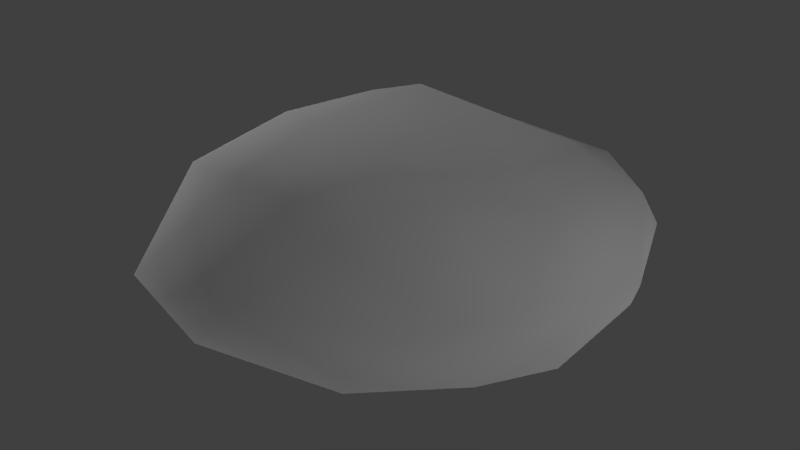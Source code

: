 # Source: rock3.blend  (saved by Blender 2.71.0; exported with 4.5.12 LTS)
import bpy
from mathutils import Matrix  # noqa: F401  (used for matrix-valued properties, if any)

bpy.ops.wm.read_factory_settings(use_empty=True)
scene = bpy.context.scene
scene.name = 'Scene'

# ---- collections
col_collection_1 = bpy.data.collections.new('Collection 1'); scene.collection.children.link(col_collection_1)

# ---- materials (node trees are filled in below, after node groups)
mat_material = bpy.data.materials.new('Material')
mat_material.alpha_threshold = 0.0
mat_material.use_transparent_shadow = False
mat_material.roughness = 0.5
mat_material.specular_intensity = 0.0
mat_material.line_color = (0.0, 0.0, 0.0, 1.0)

# ---- material node trees

# ---- world
world_world = bpy.data.worlds.new('World'); scene.world = world_world
world_world.color = (0.05088, 0.05088, 0.05088)
world_world.use_sun_shadow = False
world_world.sun_shadow_jitter_overblur = 0.0
world_world.cycles.sampling_method = 'MANUAL'
world_world.cycles.sample_map_resolution = 256

# ---- lights
light_point_006 = bpy.data.lights.new('Point.006', 'POINT')
light_point_006.transmission_factor = 0.0
light_point_006.energy = 100.0
light_point_006.shadow_buffer_clip_start = 0.5
light_point_006.shadow_soft_size = 0.1
light_point_006.shadow_maximum_resolution = 0.006
light_point_006.use_absolute_resolution = True
light_point_006.cycles.use_multiple_importance_sampling = False
light_point_005 = bpy.data.lights.new('Point.005', 'POINT')
light_point_005.transmission_factor = 0.0
light_point_005.energy = 100.0
light_point_005.shadow_buffer_clip_start = 0.5
light_point_005.shadow_soft_size = 0.1
light_point_005.shadow_maximum_resolution = 0.006
light_point_005.use_absolute_resolution = True
light_point_005.cycles.use_multiple_importance_sampling = False
light_point_004 = bpy.data.lights.new('Point.004', 'POINT')
light_point_004.transmission_factor = 0.0
light_point_004.energy = 100.0
light_point_004.shadow_buffer_clip_start = 0.5
light_point_004.shadow_soft_size = 0.1
light_point_004.shadow_maximum_resolution = 0.006
light_point_004.use_absolute_resolution = True
light_point_004.cycles.use_multiple_importance_sampling = False
light_point_003 = bpy.data.lights.new('Point.003', 'POINT')
light_point_003.transmission_factor = 0.0
light_point_003.energy = 100.0
light_point_003.shadow_buffer_clip_start = 0.5
light_point_003.shadow_soft_size = 0.1
light_point_003.shadow_maximum_resolution = 0.006
light_point_003.use_absolute_resolution = True
light_point_003.cycles.use_multiple_importance_sampling = False
light_point_002 = bpy.data.lights.new('Point.002', 'POINT')
light_point_002.transmission_factor = 0.0
light_point_002.energy = 100.0
light_point_002.shadow_buffer_clip_start = 0.5
light_point_002.shadow_soft_size = 0.1
light_point_002.shadow_maximum_resolution = 0.006
light_point_002.use_absolute_resolution = True
light_point_002.cycles.use_multiple_importance_sampling = False
light_point_001 = bpy.data.lights.new('Point.001', 'POINT')
light_point_001.transmission_factor = 0.0
light_point_001.energy = 100.0
light_point_001.shadow_buffer_clip_start = 0.5
light_point_001.shadow_soft_size = 0.1
light_point_001.shadow_maximum_resolution = 0.006
light_point_001.use_absolute_resolution = True
light_point_001.cycles.use_multiple_importance_sampling = False

# ---- meshes
me_icosphere_002 = bpy.data.meshes.new('Icosphere.002')
me_icosphere_002.from_pydata([(0.02459, 0.002374, -0.276), (0.5803, -0.287, -0.08234), (-0.2617, -0.7173, -0.05267), (-0.8461, -0.01166, -0.1368), (-0.202, 0.6692, -0.1305), (0.6829, 0.5329, -0.1179), (0.1849, -0.4321, 0.4816), (-0.6239, -0.3643, 0.3868), (-0.4835, 0.447, 0.4609), (0.3624, 0.8501, 0.2964), (0.6112, 0.04346, 0.3845), (0.1148, 0.1955, 0.5644), (-0.1415, -0.4089, -0.2141), (0.3583, -0.1747, -0.2255), (0.2401, -0.5381, -0.1253), (0.7003, 0.01842, -0.1188), (0.3956, 0.3086, -0.2454), (-0.482, -0.03799, -0.2716), (-0.6644, -0.4866, -0.1788), (-0.1069, 0.3949, -0.27), (-0.5902, 0.3299, -0.1662), (0.289, 0.7695, -0.168), (0.6658, -0.1396, 0.1445), (0.8139, 0.3223, 0.1037), (-0.01191, -0.6816, 0.1651), (0.4342, -0.4239, 0.09716), (-0.883, -0.2108, 0.09068), (-0.5599, -0.7141, 0.1001), (-0.4128, 0.5993, 0.1311), (-0.8146, 0.2201, 0.1248), (0.6129, 0.8221, 0.07849), (0.04917, 0.878, 0.07771), (0.3677, -0.142, 0.4207), (-0.1957, -0.5382, 0.5067), (-0.5825, 0.06699, 0.4591), (-0.06908, 0.7217, 0.3844), (0.6932, 0.5141, 0.3436), (0.1081, -0.2453, 0.564), (0.4122, 0.01553, 0.4962), (-0.2133, -0.1357, 0.5789), (-0.1754, 0.3692, 0.5796), (0.3104, 0.5584, 0.4402)], [], [(0, 13, 12), (1, 13, 15), (0, 12, 17), (0, 17, 19), (0, 19, 16), (1, 15, 22), (2, 14, 24), (3, 18, 26), (4, 20, 28), (5, 21, 30), (1, 22, 25), (2, 24, 27), (3, 26, 29), (4, 28, 31), (5, 30, 23), (6, 32, 37), (7, 33, 39), (8, 34, 40), (9, 35, 41), (10, 36, 38), (12, 14, 2), (12, 13, 14), (13, 1, 14), (15, 16, 5), (15, 13, 16), (13, 0, 16), (17, 18, 3), (17, 12, 18), (12, 2, 18), (19, 20, 4), (19, 17, 20), (17, 3, 20), (16, 21, 5), (16, 19, 21), (19, 4, 21), (22, 23, 10), (22, 15, 23), (15, 5, 23), (24, 25, 6), (24, 14, 25), (14, 1, 25), (26, 27, 7), (26, 18, 27), (18, 2, 27), (28, 29, 8), (28, 20, 29), (20, 3, 29), (30, 31, 9), (30, 21, 31), (21, 4, 31), (25, 32, 6), (25, 22, 32), (22, 10, 32), (27, 33, 7), (27, 24, 33), (24, 6, 33), (29, 34, 8), (29, 26, 34), (26, 7, 34), (31, 35, 9), (31, 28, 35), (28, 8, 35), (23, 36, 10), (23, 30, 36), (30, 9, 36), (37, 38, 11), (37, 32, 38), (32, 10, 38), (39, 37, 11), (39, 33, 37), (33, 6, 37), (40, 39, 11), (40, 34, 39), (34, 7, 39), (41, 40, 11), (41, 35, 40), (35, 8, 40), (38, 41, 11), (38, 36, 41), (36, 9, 41)])
me_icosphere_002.polygons.foreach_set('use_smooth', [True] * 80)
_uv = me_icosphere_002.uv_layers.new(name='UVMap')
_uv.uv.foreach_set('vector', [0.7767, 0.2985, 0.8565, 0.2525, 0.8019, 0.4292, 0.9366, 0.2316, 0.8565, 0.2525, 0.8973, 0.1019, 0.7767, 0.2985, 0.8019, 0.4292, 0.7149, 0.4276, 0.7767, 0.2985, 0.7149, 0.4276, 0.7127, 0.248, 0.7767, 0.2985, 0.7127, 0.248, 0.8014, 0.1403, 0.9366, 0.2316, 0.8973, 0.1019, 0.9801, 0.1616, 0.8453, 0.526, 0.894, 0.3843, 0.9298, 0.4852, 0.847, 0.8276, 0.8182, 0.6671, 0.9245, 0.7332, 0.5315, 0.372, 0.5373, 0.4999, 0.4415, 0.4357, 0.6907, 0.09117, 0.606, 0.2224, 0.5844, 0.0956, 0.9366, 0.2316, 0.9801, 0.1616, 0.9801, 0.3306, 0.7208, 0.694, 0.7155, 0.7834, 0.639, 0.6221, 0.847, 0.8276, 0.9245, 0.7332, 0.9176, 0.9052, 0.5315, 0.372, 0.4415, 0.4357, 0.4839, 0.2643, 0.6907, 0.09117, 0.5844, 0.0956, 0.7011, 0.01245, 0.6471, 0.8692, 0.6103, 0.9535, 0.5093, 0.8606, 0.5112, 0.5986, 0.5796, 0.738, 0.4137, 0.6853, 0.1139, 0.7888, 0.1026, 0.6188, 0.2439, 0.7212, 0.2396, 0.007917, 0.3701, 0.02267, 0.3178, 0.1481, 0.06205, 0.2745, 0.1244, 0.1182, 0.2052, 0.3377, 0.8019, 0.4292, 0.894, 0.3843, 0.8453, 0.526, 0.8019, 0.4292, 0.8565, 0.2525, 0.894, 0.3843, 0.8565, 0.2525, 0.9366, 0.2316, 0.894, 0.3843, 0.7798, 0.07608, 0.7117, 0.1947, 0.6907, 0.09117, 0.8973, 0.1019, 0.8565, 0.2525, 0.8014, 0.1403, 0.8565, 0.2525, 0.7767, 0.2985, 0.8014, 0.1403, 0.7657, 0.7929, 0.8182, 0.6671, 0.847, 0.8276, 0.7657, 0.7929, 0.723, 0.6144, 0.8182, 0.6671, 0.723, 0.6144, 0.7701, 0.5271, 0.8182, 0.6671, 0.6209, 0.3585, 0.5373, 0.4999, 0.5315, 0.372, 0.6209, 0.3585, 0.6426, 0.4724, 0.5373, 0.4999, 0.7657, 0.7929, 0.847, 0.8276, 0.8072, 0.9453, 0.7117, 0.1947, 0.606, 0.2224, 0.6907, 0.09117, 0.7117, 0.1947, 0.6209, 0.3585, 0.606, 0.2224, 0.6209, 0.3585, 0.5315, 0.372, 0.606, 0.2224, 0.0, 0.3379, 0.006735, 0.1506, 0.06205, 0.2745, 0.9801, 0.1616, 0.8973, 0.1019, 0.9343, 0.02728, 0.7798, 0.07608, 0.6907, 0.09117, 0.7011, 0.01245, 0.7155, 0.7834, 0.7208, 0.9345, 0.6471, 0.8692, 0.9298, 0.4852, 0.894, 0.3843, 0.9801, 0.3306, 0.894, 0.3843, 0.9366, 0.2316, 0.9801, 0.3306, 0.9245, 0.7332, 0.8736, 0.5661, 0.9886, 0.6369, 0.9245, 0.7332, 0.8182, 0.6671, 0.8736, 0.5661, 0.8182, 0.6671, 0.7701, 0.5271, 0.8736, 0.5661, 0.07463, 0.8932, 0.004961, 0.7253, 0.1139, 0.7888, 0.4415, 0.4357, 0.5373, 0.4999, 0.4632, 0.5496, 0.8072, 0.9453, 0.847, 0.8276, 0.9176, 0.9052, 0.5844, 0.0956, 0.4839, 0.2643, 0.4632, 0.1488, 0.5844, 0.0956, 0.606, 0.2224, 0.4839, 0.2643, 0.606, 0.2224, 0.5315, 0.372, 0.4839, 0.2643, 0.7208, 0.9345, 0.6103, 0.9535, 0.6471, 0.8692, 0.04842, 0.4777, 0.0, 0.3379, 0.1234, 0.4162, 0.0, 0.3379, 0.06205, 0.2745, 0.1234, 0.4162, 0.639, 0.6221, 0.5796, 0.738, 0.5112, 0.5986, 0.639, 0.6221, 0.7155, 0.7834, 0.5796, 0.738, 0.7155, 0.7834, 0.6471, 0.8692, 0.5796, 0.738, 0.004961, 0.7253, 0.1026, 0.6188, 0.1139, 0.7888, 0.004961, 0.7253, 0.0104, 0.5382, 0.1026, 0.6188, 0.0104, 0.5382, 0.1181, 0.4777, 0.1026, 0.6188, 0.4839, 0.2643, 0.3842, 0.3002, 0.4632, 0.1488, 0.4839, 0.2643, 0.4415, 0.4357, 0.3842, 0.3002, 0.07463, 0.8932, 0.1139, 0.7888, 0.2181, 0.8932, 0.006735, 0.1506, 0.1244, 0.1182, 0.06205, 0.2745, 0.006735, 0.1506, 0.1064, 0.0, 0.1244, 0.1182, 0.1064, 0.0, 0.2396, 0.007917, 0.1244, 0.1182, 0.5093, 0.8606, 0.4787, 0.9868, 0.3768, 0.8521, 0.5093, 0.8606, 0.6103, 0.9535, 0.4787, 0.9868, 0.1234, 0.4162, 0.06205, 0.2745, 0.2052, 0.3377, 0.4137, 0.6853, 0.5093, 0.8606, 0.3768, 0.8521, 0.4137, 0.6853, 0.5796, 0.738, 0.5093, 0.8606, 0.5796, 0.738, 0.6471, 0.8692, 0.5093, 0.8606, 0.2439, 0.7212, 0.2347, 0.528, 0.3692, 0.6273, 0.2439, 0.7212, 0.1026, 0.6188, 0.2347, 0.528, 0.1026, 0.6188, 0.1181, 0.4777, 0.2347, 0.528, 0.3726, 0.8042, 0.2439, 0.7212, 0.3692, 0.6273, 0.3726, 0.8042, 0.2181, 0.8932, 0.2439, 0.7212, 0.2181, 0.8932, 0.1139, 0.7888, 0.2439, 0.7212, 0.2052, 0.3377, 0.3178, 0.1481, 0.3701, 0.3177, 0.2052, 0.3377, 0.1244, 0.1182, 0.3178, 0.1481, 0.1244, 0.1182, 0.2396, 0.007917, 0.3178, 0.1481])
me_icosphere_002.materials.append(mat_material)
me_icosphere_002.use_remesh_preserve_volume = False
me_icosphere_002.use_remesh_preserve_attributes = False
me_icosphere_002.use_mirror_vertex_groups = False
me_icosphere_002.update()

# ---- objects
ob_icosphere = bpy.data.objects.new('Icosphere', me_icosphere_002)
ob_point_005 = bpy.data.objects.new('Point.005', light_point_006)
ob_point_004 = bpy.data.objects.new('Point.004', light_point_005)
ob_point_003 = bpy.data.objects.new('Point.003', light_point_004)
ob_point_002 = bpy.data.objects.new('Point.002', light_point_003)
ob_point_001 = bpy.data.objects.new('Point.001', light_point_002)
ob_point = bpy.data.objects.new('Point', light_point_001)

# ---- transforms, parenting, visibility, modifiers, constraints
ob_icosphere.location = (0.0, 0.0, 0.0)
ob_icosphere.lineart.crease_threshold = 0.0
ob_point_005.location = (-2.619, -5.378, -3.267)
ob_point_005.lineart.crease_threshold = 0.0
ob_point_004.location = (1.285, 4.733, -3.267)
ob_point_004.lineart.crease_threshold = 0.0
ob_point_003.location = (-4.148, 7.142e-07, -3.267)
ob_point_003.lineart.crease_threshold = 0.0
ob_point_002.location = (4.216, -1.946e-07, 3.497)
ob_point_002.lineart.crease_threshold = 0.0
ob_point_001.location = (4.744, 6.504e-07, -2.792)
ob_point_001.lineart.crease_threshold = 0.0
ob_point.location = (-3.66, -1.25e-08, 2.142)
ob_point.lineart.crease_threshold = 0.0

# ---- collection membership
col_collection_1.objects.link(ob_icosphere)
col_collection_1.objects.link(ob_point_005)
col_collection_1.objects.link(ob_point_004)
col_collection_1.objects.link(ob_point_003)
col_collection_1.objects.link(ob_point_002)
col_collection_1.objects.link(ob_point_001)
col_collection_1.objects.link(ob_point)

# ---- scene / render settings (as saved in the file)
scene.frame_start = 1; scene.frame_end = 250; scene.frame_set(1)
scene.render.engine = 'BLENDER_EEVEE_NEXT'
scene.render.resolution_percentage = 50
scene.render.dither_intensity = 0.0
scene.cycles.use_denoising = False
scene.cycles.samples = 10
scene.cycles.sampling_pattern = 'TABULATED_SOBOL'
scene.cycles.light_sampling_threshold = 0.0
scene.cycles.use_adaptive_sampling = False
scene.cycles.use_light_tree = False
scene.cycles.blur_glossy = 0.0
scene.cycles.volume_bounces = 1
scene.cycles.pixel_filter_type = 'GAUSSIAN'
scene.cycles.sample_clamp_indirect = 0.0
scene.view_settings.view_transform = 'Standard'
bpy.context.view_layer.update()

# ---- added for rendering (the .blend has no active camera): camera
cam_auto = bpy.data.cameras.new('AutoCamera')
cam_auto.lens = 50.0
cam_auto.sensor_width = 36.0
cam_auto.clip_end = 1000.0
ob_auto_camera = bpy.data.objects.new('AutoCamera', cam_auto)
scene.collection.objects.link(ob_auto_camera)
ob_auto_camera.location = (2.26116, -2.67455, 1.98837)
ob_auto_camera.rotation_euler = (1.09748, -7.21219e-08, 0.694738)
scene.camera = ob_auto_camera
bpy.context.view_layer.update()
